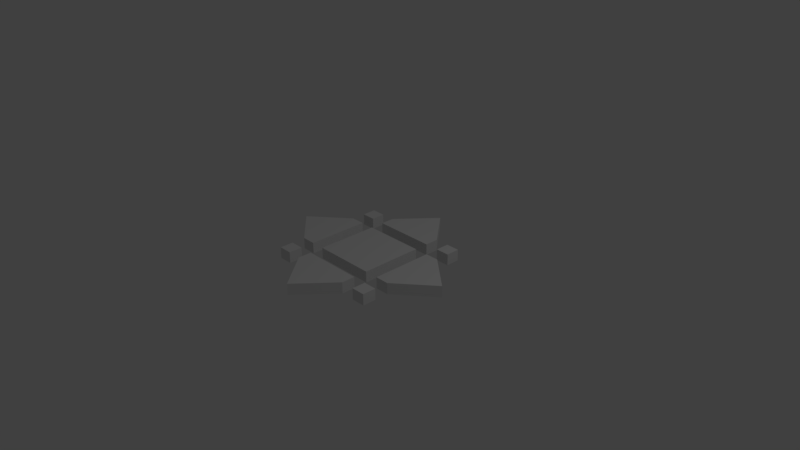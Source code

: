 # Source: Checkpoint.blend  (saved by Blender 2.79.0; exported with 4.5.12 LTS)
import bpy
from mathutils import Matrix  # noqa: F401  (used for matrix-valued properties, if any)

bpy.ops.wm.read_factory_settings(use_empty=True)
scene = bpy.context.scene
scene.name = 'Scene'

# ---- collections
col_collection_1 = bpy.data.collections.new('Collection 1'); scene.collection.children.link(col_collection_1)

# ---- materials (node trees are filled in below, after node groups)
mat_toomanywizardscolors = bpy.data.materials.new('TooManyWizardsColors')
mat_toomanywizardscolors.alpha_threshold = 0.0
mat_toomanywizardscolors.use_transparent_shadow = False
mat_toomanywizardscolors.roughness = 0.5

# ---- material node trees

# ---- world
world_world = bpy.data.worlds.new('World'); scene.world = world_world
world_world.color = (0.05088, 0.05088, 0.05088)
world_world.use_sun_shadow = False
world_world.sun_shadow_jitter_overblur = 0.0
world_world.cycles.sampling_method = 'MANUAL'

# ---- cameras
cam_camera = bpy.data.cameras.new('Camera')
cam_camera.clip_end = 100.0
cam_camera.lens = 35.0
cam_camera.sensor_width = 32.0
cam_camera.sensor_height = 18.0
cam_camera.ortho_scale = 7.314
cam_camera.dof.focus_distance = 0.0
cam_camera.dof.aperture_fstop = 128.0

# ---- lights
light_lamp = bpy.data.lights.new('Lamp', 'POINT')
light_lamp.transmission_factor = 0.0
light_lamp.cutoff_distance = 30.0
light_lamp.energy = 100.0
light_lamp.shadow_buffer_clip_start = 1.001
light_lamp.shadow_soft_size = 0.1
light_lamp.shadow_maximum_resolution = 0.006
light_lamp.use_absolute_resolution = True

# ---- meshes
me_cube_001 = bpy.data.meshes.new('Cube.001')
me_cube_001.from_pydata([(-0.4252, -0.4252, -0.0771), (-0.4252, -0.4252, 0.0771), (-0.4252, 0.4252, -0.0771), (-0.4252, 0.4252, 0.0771), (0.4252, -0.4252, 0.0771), (0.4252, 0.4252, -0.0771), (0.4252, 0.4252, 0.0771), (0.8044, 0.4252, 0.0771), (0.8044, 0.4252, -0.0771), (0.8044, -0.4252, -0.0771), (0.8044, -0.4252, 0.0771), (-0.4252, -0.8044, -0.0771), (-0.4252, -0.8044, 0.0771), (0.4252, -0.8044, 0.0771), (0.4252, -0.8044, -0.0771), (-0.4252, -0.6148, -0.0771), (-0.4252, -0.6148, 0.0771), (0.4252, -0.6148, -0.0771), (0.4252, -0.6148, 0.0771), (0.6148, -0.4252, 0.0771), (0.6148, 0.4252, 0.0771), (0.6148, 0.4252, -0.0771), (0.6148, -0.4252, -0.0771), (0.4252, -0.4252, -0.0771), (0.8044, -0.8044, -0.0771), (0.8044, -0.8044, 0.0771), (0.6148, -0.8044, 0.0771), (0.6148, -0.8044, -0.0771), (0.6148, -0.6148, -0.0771), (0.6148, -0.6148, 0.0771), (0.8044, -0.6148, -0.0771), (0.8044, -0.6148, 0.0771), (-0.8044, 0.4252, 0.0771), (-0.8044, 0.4252, -0.0771), (-0.8044, -0.4252, -0.0771), (-0.8044, -0.4252, 0.0771), (-0.6148, -0.4252, 0.0771), (-0.6148, 0.4252, 0.0771), (-0.6148, 0.4252, -0.0771), (-0.6148, -0.4252, -0.0771), (-0.8044, -0.8044, -0.0771), (-0.8044, -0.8044, 0.0771), (-0.6148, -0.8044, 0.0771), (-0.6148, -0.8044, -0.0771), (-0.6148, -0.6148, -0.0771), (-0.6148, -0.6148, 0.0771), (-0.8044, -0.6148, -0.0771), (-0.8044, -0.6148, 0.0771), (-0.4252, 0.8044, -0.0771), (-0.4252, 0.8044, 0.0771), (0.4252, 0.8044, 0.0771), (0.4252, 0.8044, -0.0771), (-0.4252, 0.6148, -0.0771), (-0.4252, 0.6148, 0.0771), (0.4252, 0.6148, -0.0771), (0.4252, 0.6148, 0.0771), (0.8044, 0.8044, -0.0771), (0.8044, 0.8044, 0.0771), (0.6148, 0.8044, 0.0771), (0.6148, 0.8044, -0.0771), (0.6148, 0.6148, -0.0771), (0.6148, 0.6148, 0.0771), (0.8044, 0.6148, -0.0771), (0.8044, 0.6148, 0.0771), (-0.8044, 0.8044, -0.0771), (-0.8044, 0.8044, 0.0771), (-0.6148, 0.8044, 0.0771), (-0.6148, 0.8044, -0.0771), (-0.6148, 0.6148, -0.0771), (-0.6148, 0.6148, 0.0771), (-0.8044, 0.6148, -0.0771), (-0.8044, 0.6148, 0.0771), (6.507e-07, -1.305, -0.0771), (6.507e-07, -1.305, 0.0771), (2.98e-07, -0.6148, 0.0771), (2.98e-07, -0.6148, -0.0771), (1.305, 1.882e-06, -0.0771), (1.305, 1.882e-06, 0.0771), (0.6148, 1.878e-06, 0.0771), (0.6148, 1.878e-06, -0.0771), (6.507e-07, 1.305, -0.0771), (6.507e-07, 1.305, 0.0771), (2.98e-07, 0.6148, 0.0771), (2.98e-07, 0.6148, -0.0771), (-1.305, 1.882e-06, -0.0771), (-1.305, 1.882e-06, 0.0771), (-0.6148, 1.878e-06, 0.0771), (-0.6148, 1.878e-06, -0.0771)], [], [(0, 1, 3, 2), (2, 3, 6, 5), (78, 19, 10, 77), (16, 15, 11, 12), (6, 3, 1, 4), (76, 77, 10, 9), (21, 20, 7, 8), (29, 28, 27, 26), (72, 73, 12, 11), (75, 74, 18, 17), (74, 16, 12, 73), (17, 18, 13, 14), (79, 78, 20, 21), (23, 4, 1, 0), (5, 6, 4, 23), (26, 27, 24, 25), (30, 31, 25, 24), (31, 29, 26, 25), (9, 10, 19, 22), (28, 29, 31, 30), (86, 85, 35, 36), (84, 34, 35, 85), (38, 33, 32, 37), (45, 42, 43, 44), (87, 38, 37, 86), (42, 41, 40, 43), (46, 40, 41, 47), (47, 41, 42, 45), (34, 39, 36, 35), (44, 46, 47, 45), (53, 49, 48, 52), (61, 58, 59, 60), (80, 48, 49, 81), (83, 54, 55, 82), (82, 81, 49, 53), (54, 51, 50, 55), (58, 57, 56, 59), (62, 56, 57, 63), (63, 57, 58, 61), (60, 62, 63, 61), (69, 68, 67, 66), (66, 67, 64, 65), (70, 71, 65, 64), (71, 69, 66, 65), (68, 69, 71, 70), (18, 74, 73, 13), (15, 16, 74, 75), (14, 13, 73, 72), (22, 19, 78, 79), (8, 7, 77, 76), (20, 78, 77, 7), (55, 50, 81, 82), (52, 83, 82, 53), (51, 80, 81, 50), (39, 87, 86, 36), (33, 84, 85, 32), (37, 32, 85, 86)])
_uv = me_cube_001.uv_layers.new(name='UVMap')
_uv.uv.foreach_set('vector', [0.8615, 0.1495, 0.8746, 0.1604, 0.8774, 0.1829, 0.8615, 0.1906, 0.8615, 0.1906, 0.8774, 0.1829, 0.9135, 0.1834, 0.9266, 0.1944, 0.8954, 0.2234, 0.8844, 0.2241, 0.8834, 0.2201, 0.8944, 0.2195, 0.8844, 0.206, 0.8615, 0.2124, 0.8652, 0.1944, 0.8834, 0.2021, 0.9135, 0.1834, 0.8774, 0.1829, 0.8746, 0.1604, 0.9107, 0.161, 0.8967, 0.2124, 0.8944, 0.2195, 0.8834, 0.2201, 0.8652, 0.2124, 0.9246, 0.2304, 0.9064, 0.2227, 0.9054, 0.2188, 0.9283, 0.2124, 0.9392, 0.1863, 0.9266, 0.1789, 0.9517, 0.1795, 0.9401, 0.1868, 0.8967, 0.1944, 0.8944, 0.2014, 0.8834, 0.2021, 0.8652, 0.1944, 0.893, 0.2124, 0.8954, 0.2053, 0.9064, 0.2047, 0.9246, 0.2124, 0.8954, 0.2053, 0.8844, 0.206, 0.8834, 0.2021, 0.8944, 0.2014, 0.9246, 0.2124, 0.9064, 0.2047, 0.9054, 0.2007, 0.9283, 0.1944, 0.893, 0.2304, 0.8954, 0.2234, 0.9064, 0.2227, 0.9246, 0.2304, 0.9266, 0.1532, 0.9107, 0.161, 0.8746, 0.1604, 0.8615, 0.1495, 0.9266, 0.1944, 0.9135, 0.1834, 0.9107, 0.161, 0.9266, 0.1532, 0.9401, 0.1868, 0.9517, 0.1795, 0.951, 0.1944, 0.9395, 0.1875, 0.9271, 0.1944, 0.9386, 0.1871, 0.9395, 0.1875, 0.951, 0.1944, 0.9386, 0.1871, 0.9392, 0.1863, 0.9401, 0.1868, 0.9395, 0.1875, 0.8652, 0.2124, 0.8834, 0.2201, 0.8844, 0.2241, 0.8615, 0.2304, 0.9266, 0.1789, 0.9392, 0.1863, 0.9386, 0.1871, 0.9271, 0.1944, 0.8954, 0.2234, 0.8944, 0.2195, 0.8834, 0.2201, 0.8844, 0.2241, 0.8967, 0.2124, 0.8652, 0.2124, 0.8834, 0.2201, 0.8944, 0.2195, 0.9246, 0.2304, 0.9283, 0.2124, 0.9054, 0.2188, 0.9064, 0.2227, 0.9392, 0.1863, 0.9401, 0.1868, 0.9517, 0.1795, 0.9266, 0.1789, 0.893, 0.2304, 0.9246, 0.2304, 0.9064, 0.2227, 0.8954, 0.2234, 0.9401, 0.1868, 0.9395, 0.1875, 0.951, 0.1944, 0.9517, 0.1795, 0.9271, 0.1944, 0.951, 0.1944, 0.9395, 0.1875, 0.9386, 0.1871, 0.9386, 0.1871, 0.9395, 0.1875, 0.9401, 0.1868, 0.9392, 0.1863, 0.8652, 0.2124, 0.8615, 0.2304, 0.8844, 0.2241, 0.8834, 0.2201, 0.9266, 0.1789, 0.9271, 0.1944, 0.9386, 0.1871, 0.9392, 0.1863, 0.8844, 0.206, 0.8834, 0.2021, 0.8652, 0.1944, 0.8615, 0.2124, 0.9392, 0.1863, 0.9401, 0.1868, 0.9517, 0.1795, 0.9266, 0.1789, 0.8967, 0.1944, 0.8652, 0.1944, 0.8834, 0.2021, 0.8944, 0.2014, 0.893, 0.2124, 0.9246, 0.2124, 0.9064, 0.2047, 0.8954, 0.2053, 0.8954, 0.2053, 0.8944, 0.2014, 0.8834, 0.2021, 0.8844, 0.206, 0.9246, 0.2124, 0.9283, 0.1944, 0.9054, 0.2007, 0.9064, 0.2047, 0.9401, 0.1868, 0.9395, 0.1875, 0.951, 0.1944, 0.9517, 0.1795, 0.9271, 0.1944, 0.951, 0.1944, 0.9395, 0.1875, 0.9386, 0.1871, 0.9386, 0.1871, 0.9395, 0.1875, 0.9401, 0.1868, 0.9392, 0.1863, 0.9266, 0.1789, 0.9271, 0.1944, 0.9386, 0.1871, 0.9392, 0.1863, 0.9392, 0.1863, 0.9266, 0.1789, 0.9517, 0.1795, 0.9401, 0.1868, 0.9401, 0.1868, 0.9517, 0.1795, 0.951, 0.1944, 0.9395, 0.1875, 0.9271, 0.1944, 0.9386, 0.1871, 0.9395, 0.1875, 0.951, 0.1944, 0.9386, 0.1871, 0.9392, 0.1863, 0.9401, 0.1868, 0.9395, 0.1875, 0.9266, 0.1789, 0.9392, 0.1863, 0.9386, 0.1871, 0.9271, 0.1944, 0.9064, 0.2047, 0.8954, 0.2053, 0.8944, 0.2014, 0.9054, 0.2007, 0.8615, 0.2124, 0.8844, 0.206, 0.8954, 0.2053, 0.893, 0.2124, 0.9283, 0.1944, 0.9054, 0.2007, 0.8944, 0.2014, 0.8967, 0.1944, 0.8615, 0.2304, 0.8844, 0.2241, 0.8954, 0.2234, 0.893, 0.2304, 0.9283, 0.2124, 0.9054, 0.2188, 0.8944, 0.2195, 0.8967, 0.2124, 0.9064, 0.2227, 0.8954, 0.2234, 0.8944, 0.2195, 0.9054, 0.2188, 0.9064, 0.2047, 0.9054, 0.2007, 0.8944, 0.2014, 0.8954, 0.2053, 0.8615, 0.2124, 0.893, 0.2124, 0.8954, 0.2053, 0.8844, 0.206, 0.9283, 0.1944, 0.8967, 0.1944, 0.8944, 0.2014, 0.9054, 0.2007, 0.8615, 0.2304, 0.893, 0.2304, 0.8954, 0.2234, 0.8844, 0.2241, 0.9283, 0.2124, 0.8967, 0.2124, 0.8944, 0.2195, 0.9054, 0.2188, 0.9064, 0.2227, 0.9054, 0.2188, 0.8944, 0.2195, 0.8954, 0.2234])
me_cube_001.materials.append(mat_toomanywizardscolors)
me_cube_001.use_remesh_preserve_volume = False
me_cube_001.use_remesh_preserve_attributes = False
me_cube_001.use_mirror_vertex_groups = False
me_cube_001.update()

# ---- objects
ob_tile = bpy.data.objects.new('Tile', me_cube_001)
ob_lamp = bpy.data.objects.new('Lamp', light_lamp)
ob_camera = bpy.data.objects.new('Camera', cam_camera)

# ---- transforms, parenting, visibility, modifiers, constraints
ob_tile.location = (0.0, 0.0, 0.0)
ob_tile.lineart.crease_threshold = 0.0
ob_lamp.location = (4.076, 1.005, 5.904)
ob_lamp.rotation_euler = (0.6503, 0.05522, 1.866)
ob_lamp.lock_rotations_4d = False
ob_lamp.empty_display_type = 'ARROWS'
ob_lamp.color = (0.0, 0.0, 0.0, 0.0)
ob_lamp.lineart.crease_threshold = 0.0
ob_camera.location = (7.481, -6.508, 5.344)
ob_camera.rotation_euler = (1.109, 0.0, 0.8149)
ob_camera.lock_rotations_4d = False
ob_camera.empty_display_type = 'ARROWS'
ob_camera.color = (0.0, 0.0, 0.0, 0.0)
ob_camera.display_type = 'WIRE'
ob_camera.lineart.crease_threshold = 0.0

# ---- collection membership
col_collection_1.objects.link(ob_tile)
col_collection_1.objects.link(ob_lamp)
col_collection_1.objects.link(ob_camera)

# ---- scene / render settings (as saved in the file)
scene.camera = ob_camera
scene.frame_start = 1; scene.frame_end = 250; scene.frame_set(1)
scene.render.engine = 'BLENDER_EEVEE_NEXT'
scene.render.resolution_percentage = 50
scene.render.dither_intensity = 0.0
scene.cycles.use_denoising = False
scene.cycles.samples = 128
scene.cycles.sampling_pattern = 'TABULATED_SOBOL'
scene.cycles.light_sampling_threshold = 0.0
scene.cycles.use_adaptive_sampling = False
scene.cycles.use_light_tree = False
scene.cycles.blur_glossy = 0.0
scene.cycles.sample_clamp_indirect = 0.0
scene.view_settings.view_transform = 'Standard'
bpy.context.view_layer.update()
